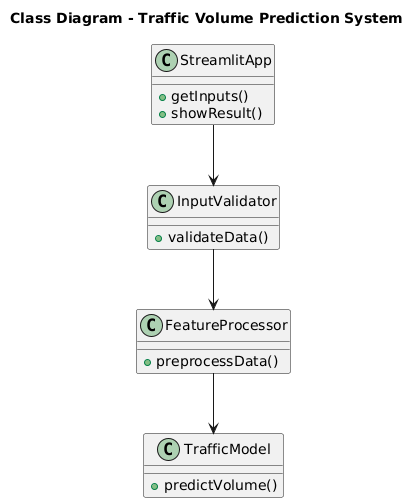

The diagram above was rendered by PlantUML. Its source (embedded in the PNG):
@startuml
title Class Diagram - Traffic Volume Prediction System

class StreamlitApp {
  +getInputs()
  +showResult()
}

class InputValidator {
  +validateData()
}

class FeatureProcessor {
  +preprocessData()
}

class TrafficModel {
  +predictVolume()
}

StreamlitApp --> InputValidator
InputValidator --> FeatureProcessor
FeatureProcessor --> TrafficModel
@enduml